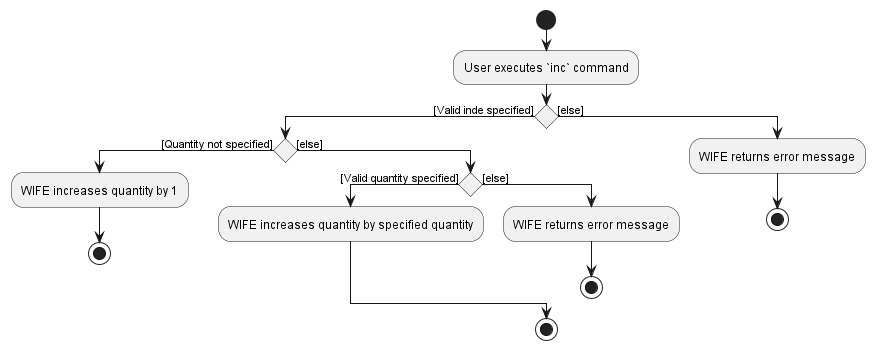

The diagram above was rendered by PlantUML. Its source (embedded in the PNG):
@startuml
start
:User executes `inc` command;

'Since the beta syntax does not support placing the condition outside the
'diamond we place it as the true branch instead.

if () then ([Valid inde specified])
    if () then ([Quantity not specified])
        :WIFE increases quantity by 1;
        stop;
    else ([else])
        if () then ([Valid quantity specified])
            :WIFE increases quantity by specified quantity;
        else ([else])
            :WIFE returns error message;
            stop
        endif
    endif
else ([else])
    :WIFE returns error message;
    stop;
endif
stop

@enduml